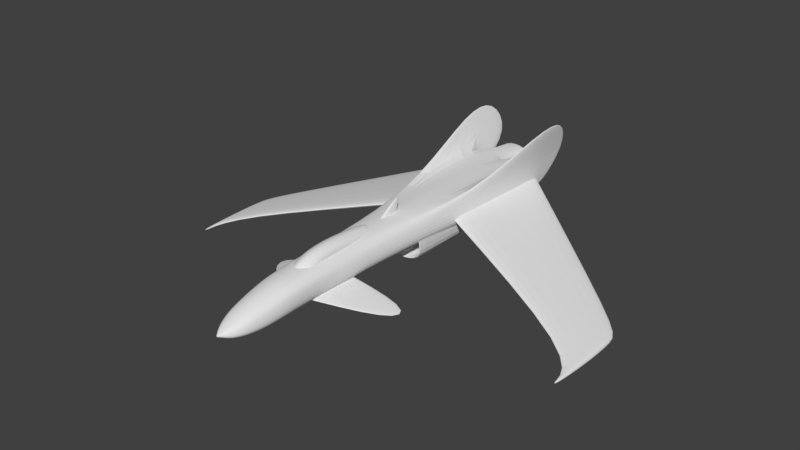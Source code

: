 # Source: starfighter.blend  (saved by Blender 2.79.0; exported with 4.5.12 LTS)
import bpy
from mathutils import Matrix  # noqa: F401  (used for matrix-valued properties, if any)

bpy.ops.wm.read_factory_settings(use_empty=True)
scene = bpy.context.scene
scene.name = 'Scene'

# ---- collections
col_collection_1 = bpy.data.collections.new('Collection 1'); scene.collection.children.link(col_collection_1)

# ---- materials (node trees are filled in below, after node groups)
mat_material = bpy.data.materials.new('Material')
mat_material.alpha_threshold = 0.0
mat_material.use_transparent_shadow = False
mat_material.roughness = 0.5
mat_material.line_color = (0.0, 0.0, 0.0, 1.0)

# ---- material node trees

# ---- world
world_world = bpy.data.worlds.new('World'); scene.world = world_world
world_world.color = (0.05088, 0.05088, 0.05088)
world_world.use_sun_shadow = False
world_world.sun_shadow_jitter_overblur = 0.0
world_world.cycles.sampling_method = 'MANUAL'

# ---- meshes
me_cube = bpy.data.meshes.new('Cube')
me_cube.from_pydata([(0.7833, 3.792, -0.09557), (0.3868, -0.4426, -0.06624), (0.0, -2.836, 0.5877), (0.0, -2.836, -0.135), (0.7811, 3.792, 0.6431), (0.2868, -0.4413, 0.6286), (0.2842, -2.836, 0.5443), (0.3154, -2.836, -0.1149), (0.0, 3.772, -0.1284), (0.0, -0.4479, -0.1562), (0.0, 3.792, 0.7123), (0.0, -0.4452, 0.6898), (0.0, -3.371, 0.54), (0.0, -3.361, -0.1568), (0.2726, -3.371, 0.4673), (0.3207, -3.361, -0.1288), (0.0, -3.816, 0.4496), (0.0, -3.816, -0.1931), (0.2373, -3.816, 0.3782), (0.3007, -3.816, -0.145), (0.0, -4.174, 0.3344), (0.0, -4.174, -0.1847), (0.1983, -4.174, 0.2943), (0.2455, -4.174, -0.1399), (0.0, -4.414, 0.2335), (0.0, -4.414, -0.1506), (0.1592, -4.414, 0.2031), (0.1828, -4.414, -0.1193), (0.0, -4.611, 0.1349), (0.0, -4.604, -0.09192), (0.1073, -4.611, 0.1239), (0.1086, -4.604, -0.08409), (0.0, -4.745, 0.06008), (0.0, -4.741, -0.02111), (0.04244, -4.745, 0.05231), (0.0336, -4.741, -0.0144), (0.0, -4.812, 0.01479), (0.06167, 5.373, 0.1761), (0.7007, 5.376, 0.4402), (0.7007, 5.376, 0.1737), (0.07039, 5.372, 0.4447), (0.8587, 3.858, 0.6614), (0.4666, -0.4413, 0.4271), (0.4449, -2.836, 0.3763), (0.4157, -3.368, 0.3234), (0.3694, -3.816, 0.2407), (0.3232, -4.174, 0.1733), (0.255, -4.414, 0.1149), (0.1643, -4.609, 0.06146), (0.05991, -4.744, 0.0326), (0.02339, -4.788, 0.03139), (0.86, 3.795, -0.04943), (0.5402, -0.4413, 0.1275), (0.4496, -2.836, 0.05934), (0.4493, -3.363, 0.03058), (0.4147, -3.816, -0.02024), (0.3562, -4.174, -0.04508), (0.2834, -4.414, -0.04727), (0.1947, -4.606, -0.03093), (0.05596, -4.742, 0.002959), (0.0, -2.924, 0.4983), (0.0, -2.574, 0.68), (0.0, -0.241, 0.6596), (0.0, -1.089, 0.7642), (0.2228, -2.71, 0.443), (0.2228, -2.428, 0.5891), (0.2228, -0.5535, 0.5727), (0.2228, -1.235, 0.6567), (0.0, -2.235, 0.4745), (0.0, -2.215, 0.7643), (0.2228, -2.156, 0.4239), (0.2228, -2.14, 0.6568), (0.0, -1.742, 0.7983), (0.2228, -1.682, 0.4785), (0.0, -1.645, 0.5424), (0.2228, -1.76, 0.6842), (0.1185, -0.354, 0.6303), (0.1185, -1.14, 0.7273), (0.1185, -2.842, 0.4807), (0.1185, -2.517, 0.6493), (0.1185, -2.185, 0.7274), (0.1185, -2.235, 0.4745), (0.1185, -1.645, 0.5424), (0.1185, -1.746, 0.759), (0.622, 2.07, -0.08364), (0.6761, 2.058, 0.615), (0.0, 2.069, 0.7032), (0.0, 2.056, -0.1397), (0.7439, 2.058, 0.5457), (0.8254, 2.07, 0.1165), (0.7786, 5.488, 0.6381), (0.824, 5.484, 0.6367), (0.9728, 4.133, 1.421), (1.037, 4.133, 1.424), (0.9727, 5.111, 1.426), (1.02, 5.111, 1.421), (0.7864, 4.522, -0.05264), (0.8373, 4.521, -0.05102), (0.3767, -0.4413, 0.5279), (0.3645, -2.836, 0.4603), (0.3442, -3.369, 0.3954), (0.3034, -3.816, 0.3095), (0.2607, -4.174, 0.2338), (0.2071, -4.414, 0.159), (0.1358, -4.61, 0.09267), (0.05117, -4.745, 0.04246), (0.0168, -4.777, 0.0001957), (0.03967, -4.765, 0.01718), (0.8243, 4.651, -0.06164), (0.7156, 1.991, 0.6102), (1.018, 4.189, 1.517), (1.009, 5.232, 1.519), (0.8131, 5.673, 0.6536), (0.5691, 0.3547, -0.4091), (0.6035, 0.2999, 0.1232), (0.6689, 3.119, -0.3548), (0.7572, 3.786, -0.0388), (0.06064, 3.119, -0.3907), (0.01766, 3.786, -0.06998), (0.09471, 0.2061, -0.4011), (0.01766, -0.09124, -0.08605), (0.6068, 0.3931, -0.4518), (0.5569, 0.295, 0.06558), (0.06064, 0.2044, -0.4481), (0.07013, -0.04897, -0.1164), (0.4824, 1.27, -0.3428), (0.1446, 1.164, -0.3371), (0.4737, 1.227, -0.00486), (0.1271, 0.9822, -0.1344), (0.6923, 1.581, 0.08793), (0.6923, 1.581, 0.2927), (0.7939, 4.254, 0.08793), (0.7939, 4.254, 0.2927), (4.77, 0.1448, -0.9747), (4.794, 0.1448, -0.8522), (4.77, 1.409, -0.9747), (4.77, 1.409, -0.8453), (0.6851, 1.393, 0.1903), (0.8042, 4.525, 0.1903), (4.838, 1.448, -0.9304), (4.744, -0.03322, -0.9043), (0.05981, 5.372, 0.4558), (0.7116, 5.376, 0.451), (0.7116, 5.376, 0.1627), (0.05038, 5.373, 0.1652), (0.07807, 3.972, 0.4426), (0.7083, 3.976, 0.438), (0.7083, 3.976, 0.1715), (0.06935, 3.973, 0.1739), (0.0, -2.73, 0.008194), (0.0, -2.73, 0.09305), (0.0, -1.623, 0.008194), (0.0, -1.623, 0.09305), (1.638, -1.773, -0.3973), (1.638, -1.773, -0.3589), (1.638, -1.272, -0.3973), (1.638, -1.272, -0.3589), (0.0, -2.994, 0.06078), (0.0, -1.507, 0.06078), (1.762, -1.22, -0.4219), (1.734, -1.844, -0.4149), (0.0, -0.3872, 0.5429), (0.0, 0.2751, 0.9708), (0.0, 0.2702, 0.5429), (0.0, 0.4073, 0.9708), (0.05505, -0.2784, 0.5859), (0.02392, 0.2689, 0.9395), (0.05505, 0.2648, 0.5859), (0.02392, 0.3781, 0.9395), (4.942, 1.132, -0.973), (4.899, 1.093, -1.007), (4.899, 0.1463, -1.008), (4.903, 1.093, -0.8836), (4.904, 0.1463, -0.8832), (4.942, -0.03175, -0.9725), (4.814, -0.9787, -0.9242), (4.823, -0.8891, -0.9481), (4.835, -0.8891, -0.9085), (4.875, -0.978, -0.9407), (4.852, -0.8883, -0.9561), (4.863, -0.8883, -0.9155)], [], [(99, 6, 14, 100), (3, 7, 15, 13), (109, 85, 5, 98), (13, 15, 19, 17), (9, 1, 7, 3), (5, 11, 2, 6), (0, 4, 90, 96), (98, 5, 6, 99), (85, 86, 11, 5), (84, 1, 9, 87), (6, 2, 12, 14), (18, 16, 20, 22), (100, 14, 18, 101), (14, 12, 16, 18), (22, 20, 24, 26), (17, 19, 23, 21), (101, 18, 22, 102), (26, 24, 28, 30), (21, 23, 27, 25), (102, 22, 26, 103), (29, 31, 35, 33), (25, 27, 31, 29), (103, 26, 30, 104), (33, 35, 106, 36), (104, 30, 34, 105), (30, 28, 32, 34), (10, 4, 142, 141), (107, 105, 34, 50), (34, 32, 36, 50), (0, 8, 144, 143), (58, 48, 49, 59), (57, 47, 48, 58), (56, 46, 47, 57), (55, 45, 46, 56), (54, 44, 45, 55), (52, 42, 43, 53), (0, 96, 108, 97), (89, 88, 42, 52), (53, 43, 44, 54), (7, 53, 54, 15), (84, 89, 52, 1), (1, 52, 53, 7), (15, 54, 55, 19), (19, 55, 56, 23), (23, 56, 57, 27), (27, 57, 58, 31), (31, 58, 59, 35), (144, 8, 10, 141), (106, 107, 50, 36), (51, 0, 97), (83, 72, 69, 80), (76, 77, 67, 66), (70, 71, 65, 64), (78, 79, 61, 60), (81, 70, 64, 78), (80, 69, 61, 79), (82, 73, 70, 81), (73, 75, 71, 70), (66, 67, 75, 73), (76, 66, 73, 82), (77, 63, 72, 83), (67, 77, 83, 75), (62, 76, 82, 74), (74, 82, 81, 68), (71, 80, 79, 65), (68, 81, 78, 60), (64, 65, 79, 78), (62, 63, 77, 76), (75, 83, 80, 71), (0, 51, 89, 84), (51, 41, 88, 89), (0, 84, 87, 8), (4, 10, 86, 85), (88, 41, 93), (4, 92, 94, 90), (112, 90, 94, 111), (4, 85, 92), (109, 88, 93, 110), (93, 41, 91, 95), (108, 112, 91, 97), (110, 93, 95, 111), (39, 147, 146, 38), (41, 51, 97, 91), (92, 110, 111, 94), (96, 90, 112, 108), (85, 109, 110, 92), (91, 112, 111, 95), (35, 59, 107, 106), (59, 49, 105, 107), (48, 104, 105, 49), (47, 103, 104, 48), (46, 102, 103, 47), (45, 101, 102, 46), (44, 100, 101, 45), (42, 98, 99, 43), (88, 109, 98, 42), (43, 99, 100, 44), (117, 118, 116, 115), (115, 116, 114, 121), (117, 115, 121, 123), (120, 118, 117, 123), (119, 113, 125, 126), (122, 113, 121, 114), (113, 119, 123, 121), (133, 140, 137, 129), (119, 124, 120, 123), (125, 127, 128, 126), (138, 132, 136, 139), (113, 122, 127, 125), (124, 119, 126, 128), (136, 134, 173, 172), (140, 134, 130, 137), (131, 135, 133, 129), (136, 132, 130, 134), (139, 136, 172, 169), (131, 138, 139, 135), (38, 40, 141, 142), (37, 39, 143, 144), (145, 146, 147, 148), (40, 38, 146, 145), (37, 40, 145, 148), (40, 37, 144, 141), (39, 37, 148, 147), (142, 4, 0, 143), (142, 143, 39, 38), (158, 157, 150, 152), (158, 152, 156, 159), (159, 156, 154, 160), (160, 154, 150, 157), (151, 155, 153, 149), (156, 152, 150, 154), (153, 160, 157, 149), (155, 159, 160, 153), (151, 158, 159, 155), (151, 149, 157, 158), (170, 169, 174, 171), (163, 164, 168, 167), (167, 168, 166, 165), (165, 166, 162, 161), (169, 172, 173, 174), (168, 164, 162, 166), (135, 139, 169, 170), (171, 174, 178, 179), (174, 173, 180, 178), (133, 135, 170, 171), (177, 175, 178, 180), (175, 176, 179, 178), (134, 140, 175, 177), (173, 134, 177, 180), (140, 133, 176, 175), (133, 171, 179, 176)])
_uv = me_cube.uv_layers.new(name='UVMap')
_uv.uv.foreach_set('vector', [0.2255, 0.8815, 0.2255, 0.8945, 0.1666, 0.889, 0.1669, 0.878, 0.2194, 0.7726, 0.2216, 0.8085, 0.1629, 0.8131, 0.1588, 0.7764, 0.7767, 0.876, 0.7838, 0.8812, 0.4962, 0.899, 0.4965, 0.8836, 0.1588, 0.7764, 0.1629, 0.8131, 0.1136, 0.8176, 0.1057, 0.7842, 0.4888, 0.7594, 0.4937, 0.8043, 0.2216, 0.8085, 0.2194, 0.7726, 0.4962, 0.899, 0.4941, 0.9324, 0.2237, 0.9265, 0.2255, 0.8945, 0.1764, 0.1555, 0.1782, 0.1014, 0.3004, 0.1061, 0.2301, 0.1542, 0.4965, 0.8836, 0.4962, 0.899, 0.2255, 0.8945, 0.2255, 0.8815, 0.7838, 0.8812, 0.7781, 0.9576, 0.4941, 0.9324, 0.4962, 0.899, 0.7799, 0.7876, 0.4937, 0.8043, 0.4888, 0.7594, 0.7684, 0.7188, 0.2255, 0.8945, 0.2237, 0.9265, 0.163, 0.9202, 0.1666, 0.889, 0.1176, 0.883, 0.1125, 0.9099, 0.07213, 0.8967, 0.07952, 0.8756, 0.1669, 0.878, 0.1666, 0.889, 0.1176, 0.883, 0.1183, 0.8728, 0.1666, 0.889, 0.163, 0.9202, 0.1125, 0.9099, 0.1176, 0.883, 0.07952, 0.8756, 0.07213, 0.8967, 0.04595, 0.8826, 0.05417, 0.8671, 0.1057, 0.7842, 0.1136, 0.8176, 0.0763, 0.8225, 0.06562, 0.7971, 0.1183, 0.8728, 0.1176, 0.883, 0.07952, 0.8756, 0.08079, 0.8668, 0.05417, 0.8671, 0.04595, 0.8826, 0.02649, 0.8677, 0.03371, 0.8589, 0.06562, 0.7971, 0.0763, 0.8225, 0.05171, 0.8279, 0.0407, 0.8111, 0.08079, 0.8668, 0.07952, 0.8756, 0.05417, 0.8671, 0.05581, 0.8608, 0.02394, 0.8267, 0.03249, 0.8344, 0.01694, 0.8436, 0.01394, 0.8412, 0.0407, 0.8111, 0.05171, 0.8279, 0.03249, 0.8344, 0.02394, 0.8267, 0.05581, 0.8608, 0.05417, 0.8671, 0.03371, 0.8589, 0.03514, 0.8549, 0.01394, 0.8412, 0.01694, 0.8436, 0.01303, 0.8461, 0.00917, 0.8486, 0.03514, 0.8549, 0.03371, 0.8589, 0.01796, 0.8517, 0.01855, 0.8505, 0.03371, 0.8589, 0.02649, 0.8677, 0.01473, 0.8553, 0.01796, 0.8517, 0.4994, 0.1594, 0.4999, 0.2478, 0.4551, 0.2171, 0.4553, 0.1888, 0.01586, 0.8479, 0.01855, 0.8505, 0.01796, 0.8517, 0.01308, 0.8496, 0.01796, 0.8517, 0.01473, 0.8553, 0.00917, 0.8486, 0.01308, 0.8496, 0.3527, 0.2475, 0.3521, 0.1591, 0.3976, 0.1889, 0.3974, 0.2181, 0.03796, 0.8422, 0.03656, 0.851, 0.01913, 0.8492, 0.01877, 0.8461, 0.05682, 0.8388, 0.05736, 0.8545, 0.03656, 0.851, 0.03796, 0.8422, 0.08052, 0.8366, 0.08197, 0.8581, 0.05736, 0.8545, 0.05682, 0.8388, 0.1168, 0.8352, 0.1189, 0.8628, 0.08197, 0.8581, 0.08052, 0.8366, 0.1651, 0.8354, 0.1672, 0.867, 0.1189, 0.8628, 0.1168, 0.8352, 0.4961, 0.8325, 0.4967, 0.8681, 0.2254, 0.8687, 0.2234, 0.8334, 0.1769, 0.1729, 0.2328, 0.175, 0.2426, 0.178, 0.2326, 0.1789, 0.7835, 0.8192, 0.7842, 0.868, 0.4967, 0.8681, 0.4961, 0.8325, 0.2234, 0.8334, 0.2254, 0.8687, 0.1672, 0.867, 0.1651, 0.8354, 0.2216, 0.8085, 0.2234, 0.8334, 0.1651, 0.8354, 0.1629, 0.8131, 0.7799, 0.7876, 0.7835, 0.8192, 0.4961, 0.8325, 0.4937, 0.8043, 0.4937, 0.8043, 0.4961, 0.8325, 0.2234, 0.8334, 0.2216, 0.8085, 0.1629, 0.8131, 0.1651, 0.8354, 0.1168, 0.8352, 0.1136, 0.8176, 0.1136, 0.8176, 0.1168, 0.8352, 0.08052, 0.8366, 0.0763, 0.8225, 0.0763, 0.8225, 0.08052, 0.8366, 0.05682, 0.8388, 0.05171, 0.8279, 0.05171, 0.8279, 0.05682, 0.8388, 0.03796, 0.8422, 0.03249, 0.8344, 0.03249, 0.8344, 0.03796, 0.8422, 0.01877, 0.8461, 0.01694, 0.8436, 0.3976, 0.1889, 0.3521, 0.1591, 0.4994, 0.1594, 0.4553, 0.1888, 0.01303, 0.8461, 0.01586, 0.8479, 0.01308, 0.8496, 0.00917, 0.8486, 0.1771, 0.1797, 0.1769, 0.1729, 0.2326, 0.1789, 0.7329, 0.1347, 0.7345, 0.1562, 0.653, 0.1562, 0.6584, 0.135, 0.9717, 0.1064, 0.8361, 0.126, 0.8186, 0.1055, 0.9355, 0.08831, 0.6582, 0.07378, 0.6652, 0.1134, 0.6164, 0.1083, 0.5652, 0.09204, 0.5414, 0.1107, 0.6016, 0.1285, 0.5902, 0.1485, 0.5243, 0.1293, 0.0, 0.0, 0.0, 0.0, 0.0, 0.0, 0.0, 0.0, 0.6584, 0.135, 0.653, 0.1562, 0.5902, 0.1485, 0.6016, 0.1285, 0.0, 0.0, 0.0, 0.0, 0.0, 0.0, 0.0, 0.0, 0.741, 0.07689, 0.7294, 0.1129, 0.6652, 0.1134, 0.6582, 0.07378, 0.9355, 0.08831, 0.8186, 0.1055, 0.7294, 0.1129, 0.741, 0.07689, 0.0, 0.0, 0.0, 0.0, 0.0, 0.0, 0.0, 0.0, 0.8361, 0.126, 0.8467, 0.1465, 0.7345, 0.1562, 0.7329, 0.1347, 0.8186, 0.1055, 0.8361, 0.126, 0.7329, 0.1347, 0.7294, 0.1129, 0.0, 0.0, 0.0, 0.0, 0.0, 0.0, 0.0, 0.0, 0.0, 0.0, 0.0, 0.0, 0.0, 0.0, 0.0, 0.0, 0.6652, 0.1134, 0.6584, 0.135, 0.6016, 0.1285, 0.6164, 0.1083, 0.0, 0.0, 0.0, 0.0, 0.0, 0.0, 0.0, 0.0, 0.5652, 0.09204, 0.6164, 0.1083, 0.6016, 0.1285, 0.5414, 0.1107, 0.9934, 0.1253, 0.8467, 0.1465, 0.8361, 0.126, 0.9717, 0.1064, 0.7294, 0.1129, 0.7329, 0.1347, 0.6584, 0.135, 0.6652, 0.1134, 0.9729, 0.7796, 0.9745, 0.7896, 0.7835, 0.8192, 0.7799, 0.7876, 0.9745, 0.7896, 0.9864, 0.8685, 0.7842, 0.868, 0.7835, 0.8192, 0.9729, 0.7796, 0.7799, 0.7876, 0.7684, 0.7188, 0.9589, 0.6929, 0.9791, 0.8874, 0.9711, 0.9752, 0.7781, 0.9576, 0.7838, 0.8812, 0.04476, 0.2282, 0.1823, 0.2337, 0.2037, 0.2923, 0.1782, 0.1014, 0.2055, 0.04386, 0.2765, 0.04656, 0.3004, 0.1061, 0.3141, 0.1055, 0.3004, 0.1061, 0.2765, 0.04656, 0.2857, 0.03976, 0.1782, 0.1014, 0.05144, 0.1001, 0.2055, 0.04386, 0.0394, 0.2333, 0.04476, 0.2282, 0.2037, 0.2923, 0.2076, 0.2996, 0.2037, 0.2923, 0.1823, 0.2337, 0.3063, 0.2312, 0.2773, 0.2922, 0.2426, 0.178, 0.3208, 0.2324, 0.3063, 0.2312, 0.2326, 0.1789, 0.2076, 0.2996, 0.2037, 0.2923, 0.2773, 0.2922, 0.2866, 0.2996, 0.5007, 0.1287, 0.455, 0.1001, 0.455, 0.05559, 0.5003, 0.02595, 0.1823, 0.2337, 0.1771, 0.1797, 0.2326, 0.1789, 0.3063, 0.2312, 0.2055, 0.04386, 0.2099, 0.03626, 0.2857, 0.03976, 0.2765, 0.04656, 0.2301, 0.1542, 0.3004, 0.1061, 0.3141, 0.1055, 0.2398, 0.1555, 0.05144, 0.1001, 0.04614, 0.09806, 0.2099, 0.03626, 0.2055, 0.04386, 0.3063, 0.2312, 0.3208, 0.2324, 0.2866, 0.2996, 0.2773, 0.2922, 0.01694, 0.8436, 0.01877, 0.8461, 0.01586, 0.8479, 0.01303, 0.8461, 0.01877, 0.8461, 0.01913, 0.8492, 0.01855, 0.8505, 0.01586, 0.8479, 0.03656, 0.851, 0.03514, 0.8549, 0.01855, 0.8505, 0.01913, 0.8492, 0.05736, 0.8545, 0.05581, 0.8608, 0.03514, 0.8549, 0.03656, 0.851, 0.08197, 0.8581, 0.08079, 0.8668, 0.05581, 0.8608, 0.05736, 0.8545, 0.1189, 0.8628, 0.1183, 0.8728, 0.08079, 0.8668, 0.08197, 0.8581, 0.1672, 0.867, 0.1669, 0.878, 0.1183, 0.8728, 0.1189, 0.8628, 0.4967, 0.8681, 0.4965, 0.8836, 0.2255, 0.8815, 0.2254, 0.8687, 0.7842, 0.868, 0.7767, 0.876, 0.4965, 0.8836, 0.4967, 0.8681, 0.2254, 0.8687, 0.2255, 0.8815, 0.1669, 0.878, 0.1672, 0.867, 0.2794, 0.5445, 0.2493, 0.4991, 0.3112, 0.4795, 0.3107, 0.5319, 0.3107, 0.5319, 0.3112, 0.4795, 0.3981, 0.6863, 0.3584, 0.6935, 0.2794, 0.5445, 0.3107, 0.5319, 0.3584, 0.6935, 0.3251, 0.7164, 0.3055, 0.7417, 0.2493, 0.4991, 0.2794, 0.5445, 0.3251, 0.7164, 0.8524, 0.2588, 0.9645, 0.3404, 0.858, 0.4301, 0.8446, 0.4199, 0.9583, 0.4443, 0.9645, 0.3404, 0.9766, 0.3338, 0.9678, 0.4568, 0.9645, 0.3404, 0.8524, 0.2588, 0.8564, 0.2501, 0.9766, 0.3338, 0.6072, 0.6956, 0.6238, 0.692, 0.5147, 0.3193, 0.4965, 0.322, 0.8524, 0.2588, 0.7827, 0.2416, 0.7753, 0.2308, 0.8564, 0.2501, 0.858, 0.4301, 0.847, 0.4714, 0.8151, 0.4153, 0.8446, 0.4199, 0.9272, 0.6809, 0.9018, 0.6843, 0.6636, 0.31, 0.6688, 0.3011, 0.9645, 0.3404, 0.9583, 0.4443, 0.847, 0.4714, 0.858, 0.4301, 0.7827, 0.2416, 0.8524, 0.2588, 0.8446, 0.4199, 0.8151, 0.4153, 0.6636, 0.31, 0.5522, 0.2978, 0.5536, 0.2875, 0.6369, 0.2956, 0.5353, 0.3008, 0.5522, 0.2978, 0.6616, 0.6835, 0.643, 0.6815, 0.2574, 0.3253, 0.498, 0.6863, 0.6072, 0.6956, 0.4965, 0.322, 0.6636, 0.31, 0.9018, 0.6843, 0.6616, 0.6835, 0.5522, 0.2978, 0.6688, 0.3011, 0.6636, 0.31, 0.6369, 0.2956, 0.6417, 0.2874, 0.2574, 0.3253, 0.2323, 0.3246, 0.493, 0.6925, 0.498, 0.6863, 0.4096, 0.3, 0.3711, 0.2999, 0.3552, 0.3075, 0.4255, 0.308, 0.371, 0.2764, 0.4096, 0.2762, 0.4256, 0.269, 0.355, 0.2684, 0.3963, 0.05559, 0.455, 0.05559, 0.455, 0.1001, 0.3968, 0.1001, 0.3521, 0.02595, 0.5003, 0.02595, 0.455, 0.05559, 0.3963, 0.05559, 0.3525, 0.1291, 0.3521, 0.02595, 0.3963, 0.05559, 0.3968, 0.1001, 0.3711, 0.2999, 0.371, 0.2764, 0.355, 0.2684, 0.3552, 0.3075, 0.5007, 0.1287, 0.3525, 0.1291, 0.3968, 0.1001, 0.455, 0.1001, 0.4551, 0.2171, 0.4999, 0.2478, 0.3527, 0.2475, 0.3974, 0.2181, 0.4255, 0.308, 0.4256, 0.269, 0.4096, 0.2762, 0.4096, 0.3, 0.0, 0.0, 0.0, 0.0, 0.0, 0.0, 0.0, 0.0, 0.1897, 0.7531, 0.1762, 0.7541, 0.2129, 0.5663, 0.2197, 0.5511, 0.2197, 0.5511, 0.2129, 0.5663, 0.1581, 0.565, 0.1501, 0.5526, 0.1501, 0.5526, 0.1581, 0.565, 0.05095, 0.754, 0.02137, 0.7528, 0.1747, 0.3449, 0.213, 0.5294, 0.1582, 0.5295, 0.05345, 0.3449, 0.2129, 0.5663, 0.1762, 0.7541, 0.05095, 0.754, 0.1581, 0.565, 0.1582, 0.5295, 0.1504, 0.5402, 0.02408, 0.3438, 0.05345, 0.3449, 0.213, 0.5294, 0.2187, 0.5432, 0.1504, 0.5402, 0.1582, 0.5295, 0.1747, 0.3449, 0.1886, 0.3432, 0.2187, 0.5432, 0.213, 0.5294, 0.0, 0.0, 0.0, 0.0, 0.0, 0.0, 0.0, 0.0, 0.5243, 0.7, 0.5203, 0.7044, 0.6206, 0.7135, 0.6057, 0.7073, 0.6896, 0.1834, 0.7002, 0.2814, 0.6928, 0.273, 0.6773, 0.1938, 0.6773, 0.1938, 0.6928, 0.273, 0.6696, 0.2719, 0.5518, 0.1865, 0.5518, 0.1865, 0.6696, 0.2719, 0.67, 0.2811, 0.523, 0.1834, 0.6417, 0.2874, 0.6369, 0.2956, 0.5536, 0.2875, 0.5387, 0.2774, 0.6928, 0.273, 0.7002, 0.2814, 0.67, 0.2811, 0.6696, 0.2719, 0.498, 0.6863, 0.493, 0.6925, 0.5203, 0.7044, 0.5243, 0.7, 0.6057, 0.7073, 0.6206, 0.7135, 0.7019, 0.7173, 0.6941, 0.7142, 0.5387, 0.2774, 0.5536, 0.2875, 0.4641, 0.2778, 0.4562, 0.2746, 0.6072, 0.6956, 0.498, 0.6863, 0.5243, 0.7, 0.6057, 0.7073, 0.4636, 0.2802, 0.4552, 0.2808, 0.4562, 0.2746, 0.4641, 0.2778, 0.7028, 0.7111, 0.6945, 0.7117, 0.6941, 0.7142, 0.7019, 0.7173, 0.5522, 0.2978, 0.5353, 0.3008, 0.4552, 0.2808, 0.4636, 0.2802, 0.5536, 0.2875, 0.5522, 0.2978, 0.4636, 0.2802, 0.4641, 0.2778, 0.6238, 0.692, 0.6072, 0.6956, 0.6945, 0.7117, 0.7028, 0.7111, 0.6072, 0.6956, 0.6057, 0.7073, 0.6941, 0.7142, 0.6945, 0.7117])
me_cube.materials.append(mat_material)
me_cube.use_remesh_preserve_volume = False
me_cube.use_remesh_preserve_attributes = False
me_cube.use_mirror_vertex_groups = False
me_cube.update()

# ---- objects
ob_cube = bpy.data.objects.new('Cube', me_cube)

# ---- transforms, parenting, visibility, modifiers, constraints
ob_cube.location = (0.0, -0.4454, 0.0)
ob_cube.lock_rotations_4d = False
ob_cube.empty_display_type = 'ARROWS'
ob_cube.lineart.crease_threshold = 0.0
_m = ob_cube.modifiers.new('Mirror', 'MIRROR')
_m.use_clip = True
_m = ob_cube.modifiers.new('Subsurf', 'SUBSURF')
_m.uv_smooth = 'PRESERVE_CORNERS'
_m.quality = 2
_m.levels = 0
_m.show_only_control_edges = False

# ---- collection membership
col_collection_1.objects.link(ob_cube)

# ---- scene / render settings (as saved in the file)
scene.frame_start = 1; scene.frame_end = 250; scene.frame_set(1)
scene.render.engine = 'BLENDER_EEVEE_NEXT'
scene.render.resolution_percentage = 50
scene.render.dither_intensity = 0.0
scene.cycles.use_denoising = False
scene.cycles.samples = 128
scene.cycles.sampling_pattern = 'TABULATED_SOBOL'
scene.cycles.use_adaptive_sampling = False
scene.cycles.use_light_tree = False
scene.cycles.blur_glossy = 0.0
scene.cycles.sample_clamp_indirect = 0.0
scene.view_settings.view_transform = 'Standard'
bpy.context.view_layer.update()

# ---- added for rendering (the .blend has no active camera and no usable light): camera, sun
cam_auto = bpy.data.cameras.new('AutoCamera')
cam_auto.lens = 50.0
cam_auto.sensor_width = 36.0
cam_auto.clip_end = 1000.0
ob_auto_camera = bpy.data.objects.new('AutoCamera', cam_auto)
scene.collection.objects.link(ob_auto_camera)
ob_auto_camera.location = (13.5356, -16.2578, 11.0839)
ob_auto_camera.rotation_euler = (1.09748, -7.21219e-08, 0.694738)
scene.camera = ob_auto_camera
light_auto_sun = bpy.data.lights.new('AutoSun', 'SUN')
light_auto_sun.energy = 3.0
light_auto_sun.angle = 0.0523599
ob_auto_sun = bpy.data.objects.new('AutoSun', light_auto_sun)
scene.collection.objects.link(ob_auto_sun)
ob_auto_sun.rotation_euler = (0.872665, 0.174533, 0.523599)
bpy.context.view_layer.update()
